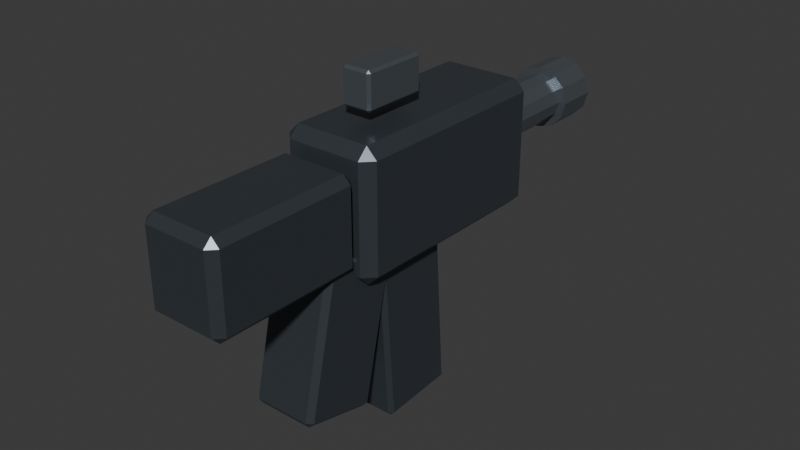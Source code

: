 # Source: WPN_SMG_A_TP_v01.blend  (saved by Blender 5.2.44; exported with 4.5.12 LTS)
import bpy
from mathutils import Matrix  # noqa: F401  (used for matrix-valued properties, if any)

bpy.ops.wm.read_factory_settings(use_empty=True)
scene = bpy.context.scene
scene.name = 'Scene'

# ---- collections
col_collection = bpy.data.collections.new('Collection'); scene.collection.children.link(col_collection)

# ---- materials (node trees are filled in below, after node groups)
mat_mat_wpn_smg_a = bpy.data.materials.new('MAT_WPN_SMG_A')
mat_mat_wpn_smg_a.diffuse_color = (0.075, 0.09, 0.105, 1.0)
mat_mat_wpn_smg_a_detail = bpy.data.materials.new('MAT_WPN_SMG_A_Detail')
mat_mat_wpn_smg_a_detail.diffuse_color = (0.22, 0.25, 0.28, 1.0)

# ---- material node trees
mat_mat_wpn_smg_a.use_nodes = True; mat_mat_wpn_smg_a.node_tree.nodes.clear()
_N = mat_mat_wpn_smg_a.node_tree.nodes; _L = mat_mat_wpn_smg_a.node_tree.links
n0 = _N.new('ShaderNodeOutputMaterial'); n0.name = 'Material Output'; n0.location = (0, 0)
n1 = _N.new('ShaderNodeBsdfPrincipled'); n1.name = 'Principled BSDF'; n1.location = (0, 0)
n1.inputs[0].default_value = (0.075, 0.09, 0.105, 1.0)
n1.inputs[1].default_value = 0.55
n1.inputs[2].default_value = 0.34
n1.inputs[10].default_value = 0.005
_L.new(n1.outputs[0], n0.inputs[0])
n0.is_active_output = True
mat_mat_wpn_smg_a_detail.use_nodes = True; mat_mat_wpn_smg_a_detail.node_tree.nodes.clear()
_N = mat_mat_wpn_smg_a_detail.node_tree.nodes; _L = mat_mat_wpn_smg_a_detail.node_tree.links
n0 = _N.new('ShaderNodeOutputMaterial'); n0.name = 'Material Output'; n0.location = (0, 0)
n1 = _N.new('ShaderNodeBsdfPrincipled'); n1.name = 'Principled BSDF'; n1.location = (0, 0)
n1.inputs[0].default_value = (0.22, 0.25, 0.28, 1.0)
n1.inputs[1].default_value = 0.75
n1.inputs[2].default_value = 0.25
n1.inputs[10].default_value = 0.005
_L.new(n1.outputs[0], n0.inputs[0])
n0.is_active_output = True

# ---- world
world_world = bpy.data.worlds.new('World'); scene.world = world_world
world_world.use_nodes = True; world_world.node_tree.nodes.clear()
_N = world_world.node_tree.nodes; _L = world_world.node_tree.links
n0 = _N.new('ShaderNodeOutputWorld'); n0.name = 'World Output'; n0.location = (200, 100)
n1 = _N.new('ShaderNodeBackground'); n1.name = 'Background'; n1.location = (-200, 100)
n1.inputs[0].default_value = (0.05088, 0.05088, 0.05088, 1.0)
_L.new(n1.outputs[0], n0.inputs[0])
n0.is_active_output = True
world_world.color = (0.05088, 0.05088, 0.05088)
world_world.sun_shadow_jitter_overblur = 0.0

# ---- meshes
me_mesh_weapon = bpy.data.meshes.new('MESH_Weapon')
me_mesh_weapon.from_pydata([(-0.0565, -0.154, -0.095), (-0.0565, -0.17, -0.079), (-0.0725, -0.154, -0.079), (-0.0565, -0.17, 0.079), (-0.0565, -0.154, 0.095), (-0.0725, -0.154, 0.079), (-0.0565, 0.154, -0.095), (-0.0725, 0.154, -0.079), (-0.0565, 0.17, -0.079), (-0.0565, 0.154, 0.095), (-0.0565, 0.17, 0.079), (-0.0725, 0.154, 0.079), (0.0565, -0.154, -0.095), (0.0725, -0.154, -0.079), (0.0565, -0.17, -0.079), (0.0565, -0.154, 0.095), (0.0565, -0.17, 0.079), (0.0725, -0.154, 0.079), (0.0565, 0.154, -0.095), (0.0565, 0.17, -0.079), (0.0725, 0.154, -0.079), (0.0565, 0.154, 0.095), (0.0725, 0.154, 0.079), (0.0565, 0.17, 0.079), (-0.048, -0.393, -0.0675), (-0.048, -0.405, -0.0555), (-0.06, -0.393, -0.0555), (-0.048, -0.405, 0.0555), (-0.048, -0.393, 0.0675), (-0.06, -0.393, 0.0555), (-0.048, -0.187, -0.0675), (-0.06, -0.187, -0.0555), (-0.048, -0.175, -0.0555), (-0.048, -0.187, 0.0675), (-0.048, -0.175, 0.0555), (-0.06, -0.187, 0.0555), (0.048, -0.393, -0.0675), (0.06, -0.393, -0.0555), (0.048, -0.405, -0.0555), (0.048, -0.393, 0.0675), (0.048, -0.405, 0.0555), (0.06, -0.393, 0.0555), (0.048, -0.187, -0.0675), (0.048, -0.175, -0.0555), (0.06, -0.187, -0.0555), (0.048, -0.187, 0.0675), (0.06, -0.187, 0.0555), (0.048, -0.175, 0.0555), (-0.042, -0.2565, -0.2654), (-0.042, -0.2625, -0.2558), (-0.05, -0.2547, -0.2576), (-0.042, -0.2144, -0.04725), (-0.042, -0.2048, -0.04125), (-0.05, -0.2066, -0.04904), (-0.042, -0.1552, -0.2887), (-0.05, -0.1534, -0.281), (-0.042, -0.1456, -0.2828), (-0.042, -0.1035, -0.06464), (-0.042, -0.09747, -0.07424), (-0.05, -0.1053, -0.07244), (0.042, -0.2565, -0.2654), (0.05, -0.2547, -0.2576), (0.042, -0.2625, -0.2558), (0.042, -0.2048, -0.04125), (0.042, -0.2144, -0.04725), (0.05, -0.2066, -0.04904), (0.042, -0.1552, -0.2887), (0.042, -0.1456, -0.2828), (0.05, -0.1534, -0.281), (0.042, -0.1035, -0.06464), (0.05, -0.1053, -0.07244), (0.042, -0.09747, -0.07424), (3.235e-09, 0.17, 0.047), (3.235e-09, 0.32, 0.047), (-0.0185, 0.17, 0.04204), (-0.0185, 0.32, 0.04204), (-0.03204, 0.17, 0.0285), (-0.03204, 0.32, 0.0285), (-0.037, 0.17, 0.01), (-0.037, 0.32, 0.01), (-0.03204, 0.17, -0.0085), (-0.03204, 0.32, -0.0085), (-0.0185, 0.17, -0.02204), (-0.0185, 0.32, -0.02204), (-3.235e-09, 0.17, -0.027), (-3.235e-09, 0.32, -0.027), (0.0185, 0.17, -0.02204), (0.0185, 0.32, -0.02204), (0.03204, 0.17, -0.0085), (0.03204, 0.32, -0.0085), (0.037, 0.17, 0.01), (0.037, 0.32, 0.01), (0.03204, 0.17, 0.0285), (0.03204, 0.32, 0.0285), (0.0185, 0.17, 0.04204), (0.0185, 0.32, 0.04204), (-0.0185, -0.106, 0.1125), (-0.0185, -0.11, 0.1165), (-0.0225, -0.106, 0.1165), (-0.0185, -0.11, 0.1635), (-0.0185, -0.106, 0.1675), (-0.0225, -0.106, 0.1635), (-0.0185, -0.014, 0.1125), (-0.0225, -0.014, 0.1165), (-0.0185, -0.01, 0.1165), (-0.0185, -0.014, 0.1675), (-0.0185, -0.01, 0.1635), (-0.0225, -0.014, 0.1635), (0.0185, -0.106, 0.1125), (0.0225, -0.106, 0.1165), (0.0185, -0.11, 0.1165), (0.0185, -0.106, 0.1675), (0.0185, -0.11, 0.1635), (0.0225, -0.106, 0.1635), (0.0185, -0.014, 0.1125), (0.0185, -0.01, 0.1165), (0.0225, -0.014, 0.1165), (0.0185, -0.014, 0.1675), (0.0225, -0.014, 0.1635), (0.0185, -0.01, 0.1635)], [], [(0, 1, 2), (3, 4, 5), (6, 7, 8), (9, 10, 11), (12, 13, 14), (15, 16, 17), (18, 19, 20), (21, 22, 23), (6, 0, 2, 7), (1, 3, 5, 2), (4, 9, 11, 5), (10, 8, 7, 11), (18, 6, 8, 19), (9, 21, 23, 10), (22, 20, 19, 23), (12, 18, 20, 13), (21, 15, 17, 22), (16, 14, 13, 17), (0, 12, 14, 1), (15, 4, 3, 16), (6, 18, 12, 0), (2, 5, 11, 7), (14, 16, 3, 1), (21, 9, 4, 15), (8, 10, 23, 19), (20, 22, 17, 13), (24, 25, 26), (27, 28, 29), (30, 31, 32), (33, 34, 35), (36, 37, 38), (39, 40, 41), (42, 43, 44), (45, 46, 47), (30, 24, 26, 31), (25, 27, 29, 26), (28, 33, 35, 29), (34, 32, 31, 35), (42, 30, 32, 43), (33, 45, 47, 34), (46, 44, 43, 47), (36, 42, 44, 37), (45, 39, 41, 46), (40, 38, 37, 41), (24, 36, 38, 25), (39, 28, 27, 40), (30, 42, 36, 24), (26, 29, 35, 31), (38, 40, 27, 25), (45, 33, 28, 39), (32, 34, 47, 43), (44, 46, 41, 37), (48, 49, 50), (51, 52, 53), (54, 55, 56), (57, 58, 59), (60, 61, 62), (63, 64, 65), (66, 67, 68), (69, 70, 71), (54, 48, 50, 55), (49, 51, 53, 50), (52, 57, 59, 53), (58, 56, 55, 59), (66, 54, 56, 67), (57, 69, 71, 58), (70, 68, 67, 71), (60, 66, 68, 61), (69, 63, 65, 70), (64, 62, 61, 65), (48, 60, 62, 49), (63, 52, 51, 64), (54, 66, 60, 48), (50, 53, 59, 55), (62, 64, 51, 49), (69, 57, 52, 63), (56, 58, 71, 67), (68, 70, 65, 61), (72, 73, 75, 74), (74, 75, 77, 76), (76, 77, 79, 78), (78, 79, 81, 80), (80, 81, 83, 82), (82, 83, 85, 84), (84, 85, 87, 86), (86, 87, 89, 88), (88, 89, 91, 90), (90, 91, 93, 92), (75, 73, 95, 93, 91, 89, 87, 85, 83, 81, 79, 77), (92, 93, 95, 94), (94, 95, 73, 72), (72, 74, 76, 78, 80, 82, 84, 86, 88, 90, 92, 94), (96, 97, 98), (99, 100, 101), (102, 103, 104), (105, 106, 107), (108, 109, 110), (111, 112, 113), (114, 115, 116), (117, 118, 119), (102, 96, 98, 103), (97, 99, 101, 98), (100, 105, 107, 101), (106, 104, 103, 107), (114, 102, 104, 115), (105, 117, 119, 106), (118, 116, 115, 119), (108, 114, 116, 109), (117, 111, 113, 118), (112, 110, 109, 113), (96, 108, 110, 97), (111, 100, 99, 112), (102, 114, 108, 96), (98, 101, 107, 103), (110, 112, 99, 97), (117, 105, 100, 111), (104, 106, 119, 115), (116, 118, 113, 109)])
me_mesh_weapon.polygons.foreach_set('material_index', [0, 0, 0, 0, 0, 0, 0, 0, 0, 0, 0, 0, 0, 0, 0, 0, 0, 0, 0, 0, 0, 0, 0, 0, 0, 0, 0, 0, 0, 0, 0, 0, 0, 0, 0, 0, 0, 0, 0, 0, 0, 0, 0, 0, 0, 0, 0, 0, 0, 0, 0, 0, 0, 0, 0, 0, 0, 0, 0, 0, 0, 0, 0, 0, 0, 0, 0, 0, 0, 0, 0, 0, 0, 0, 0, 0, 0, 0, 1, 1, 1, 1, 1, 1, 1, 1, 1, 1, 1, 1, 1, 1, 1, 1, 1, 1, 1, 1, 1, 1, 1, 1, 1, 1, 1, 1, 1, 1, 1, 1, 1, 1, 1, 1, 1, 1, 1, 1])
_uv = me_mesh_weapon.uv_layers.new(name='UVMap')
_uv.uv.foreach_set('vector', [0.1526, 0.7382, 0.1526, 0.75, 0.125, 0.7382, 0.6039, 0.0, 0.625, 0.01176, 0.6039, 0.01176, 0.1526, 0.5118, 0.125, 0.5118, 0.1526, 0.5, 0.625, 0.2514, 0.6039, 0.2707, 0.6039, 0.2382, 0.3474, 0.7382, 0.3908, 0.7382, 0.3717, 0.7638, 0.6388, 0.7579, 0.6039, 0.7776, 0.6039, 0.7412, 0.3474, 0.5118, 0.3717, 0.4862, 0.3908, 0.5118, 0.6388, 0.4921, 0.6039, 0.5088, 0.6039, 0.4724, 0.1526, 0.5118, 0.1526, 0.7382, 0.125, 0.7382, 0.125, 0.5118, 0.3961, 0.0, 0.6039, 0.0, 0.6039, 0.01176, 0.3961, 0.01176, 0.625, 0.01176, 0.625, 0.2514, 0.6039, 0.2382, 0.6039, 0.01176, 0.6039, 0.2707, 0.3961, 0.2776, 0.3961, 0.2382, 0.6039, 0.2382, 0.3474, 0.5118, 0.1526, 0.5118, 0.1526, 0.5, 0.3717, 0.4862, 0.625, 0.2514, 0.6388, 0.4921, 0.6039, 0.4724, 0.6039, 0.2707, 0.6039, 0.5088, 0.3908, 0.5118, 0.3717, 0.4862, 0.6039, 0.4724, 0.3474, 0.7382, 0.3474, 0.5118, 0.3908, 0.5118, 0.3908, 0.7382, 0.6388, 0.4921, 0.6388, 0.7579, 0.6039, 0.7412, 0.6039, 0.5088, 0.6039, 0.7776, 0.3717, 0.7638, 0.3908, 0.7382, 0.6039, 0.7412, 0.1526, 0.7382, 0.3474, 0.7382, 0.3717, 0.7638, 0.1526, 0.75, 0.6388, 0.7579, 0.625, 0.9724, 0.6039, 0.9724, 0.6039, 0.7776, 0.1526, 0.5118, 0.3474, 0.5118, 0.3474, 0.7382, 0.1526, 0.7382, 0.3961, 0.01176, 0.6039, 0.01176, 0.6039, 0.2382, 0.3961, 0.2382, 0.3717, 0.7638, 0.6039, 0.7776, 0.6039, 0.9724, 0.3961, 0.9724, 0.6388, 0.4921, 0.8474, 0.5118, 0.8474, 0.7382, 0.6388, 0.7579, 0.3961, 0.2776, 0.6039, 0.2707, 0.6039, 0.4724, 0.3717, 0.4862, 0.3908, 0.5118, 0.6039, 0.5088, 0.6039, 0.7412, 0.3908, 0.7382, 0.15, 0.737, 0.15, 0.75, 0.125, 0.737, 0.6028, 0.975, 0.625, 0.975, 0.6028, 1.0, 0.15, 0.513, 0.125, 0.513, 0.15, 0.5, 0.625, 0.2623, 0.6028, 0.275, 0.6028, 0.2402, 0.35, 0.737, 0.3917, 0.737, 0.3736, 0.7625, 0.6375, 0.756, 0.6028, 0.775, 0.6028, 0.7402, 0.35, 0.513, 0.3736, 0.4875, 0.3917, 0.513, 0.6375, 0.5035, 0.6028, 0.513, 0.6028, 0.4813, 0.15, 0.513, 0.15, 0.737, 0.125, 0.737, 0.125, 0.513, 0.3972, 0.0, 0.6028, 0.0, 0.6028, 0.01304, 0.3972, 0.01304, 0.625, 0.01304, 0.625, 0.2623, 0.6028, 0.2402, 0.6028, 0.01304, 0.6028, 0.275, 0.3972, 0.275, 0.3972, 0.237, 0.6028, 0.2402, 0.35, 0.513, 0.15, 0.513, 0.15, 0.5, 0.3736, 0.4875, 0.625, 0.2623, 0.6375, 0.5035, 0.6028, 0.4813, 0.6028, 0.275, 0.6028, 0.513, 0.3917, 0.513, 0.3736, 0.4875, 0.6028, 0.4813, 0.35, 0.737, 0.35, 0.513, 0.3917, 0.513, 0.3917, 0.737, 0.6375, 0.5035, 0.6375, 0.756, 0.6028, 0.7402, 0.6028, 0.513, 0.6028, 0.775, 0.3736, 0.7625, 0.3917, 0.737, 0.6028, 0.7402, 0.15, 0.737, 0.35, 0.737, 0.3736, 0.7625, 0.15, 0.75, 0.6375, 0.756, 0.625, 0.975, 0.6028, 0.975, 0.6028, 0.775, 0.15, 0.513, 0.35, 0.513, 0.35, 0.737, 0.15, 0.737, 0.3972, 0.01304, 0.6028, 0.01304, 0.6028, 0.2402, 0.3972, 0.237, 0.3736, 0.7625, 0.6028, 0.775, 0.6028, 0.975, 0.3972, 0.975, 0.6375, 0.5035, 0.85, 0.513, 0.85, 0.737, 0.6375, 0.756, 0.3972, 0.275, 0.6028, 0.275, 0.6028, 0.4813, 0.3736, 0.4875, 0.3917, 0.513, 0.6028, 0.513, 0.6028, 0.7402, 0.3917, 0.737, 0.145, 0.7333, 0.145, 0.75, 0.125, 0.7333, 0.6163, 0.98, 0.625, 0.98, 0.6163, 1.0, 0.145, 0.5167, 0.125, 0.5167, 0.145, 0.5, 0.625, 0.2578, 0.6163, 0.27, 0.6163, 0.2375, 0.355, 0.7333, 0.3815, 0.7333, 0.3693, 0.76, 0.635, 0.7517, 0.6163, 0.77, 0.6163, 0.7375, 0.355, 0.5167, 0.3693, 0.49, 0.3815, 0.5167, 0.635, 0.5075, 0.6163, 0.5167, 0.6163, 0.485, 0.145, 0.5167, 0.145, 0.7333, 0.125, 0.7333, 0.125, 0.5167, 0.3837, 0.0, 0.6163, 0.0, 0.6163, 0.01667, 0.3837, 0.01667, 0.625, 0.01667, 0.625, 0.2578, 0.6163, 0.2375, 0.6163, 0.01667, 0.6163, 0.27, 0.3837, 0.27, 0.3837, 0.2333, 0.6163, 0.2375, 0.355, 0.5167, 0.145, 0.5167, 0.145, 0.5, 0.3693, 0.49, 0.625, 0.2578, 0.635, 0.5075, 0.6163, 0.485, 0.6163, 0.27, 0.6163, 0.5167, 0.3815, 0.5167, 0.3693, 0.49, 0.6163, 0.485, 0.355, 0.7333, 0.355, 0.5167, 0.3815, 0.5167, 0.3815, 0.7333, 0.635, 0.5075, 0.635, 0.7517, 0.6163, 0.7375, 0.6163, 0.5167, 0.6163, 0.77, 0.3693, 0.76, 0.3815, 0.7333, 0.6163, 0.7375, 0.145, 0.7333, 0.355, 0.7333, 0.3693, 0.76, 0.145, 0.75, 0.635, 0.7517, 0.625, 0.98, 0.6163, 0.98, 0.6163, 0.77, 0.145, 0.5167, 0.355, 0.5167, 0.355, 0.7333, 0.145, 0.7333, 0.3837, 0.01667, 0.6163, 0.01667, 0.6163, 0.2375, 0.3837, 0.2333, 0.3693, 0.76, 0.6163, 0.77, 0.6163, 0.98, 0.3837, 0.98, 0.635, 0.5075, 0.855, 0.5167, 0.855, 0.7333, 0.635, 0.7517, 0.3837, 0.27, 0.6163, 0.27, 0.6163, 0.485, 0.3693, 0.49, 0.3815, 0.5167, 0.6163, 0.5167, 0.6163, 0.7375, 0.3815, 0.7333, 1.0, 0.5, 1.0, 1.0, 0.9167, 1.0, 0.9167, 0.5, 0.9167, 0.5, 0.9167, 1.0, 0.8333, 1.0, 0.8333, 0.5, 0.8333, 0.5, 0.8333, 1.0, 0.75, 1.0, 0.75, 0.5, 0.75, 0.5, 0.75, 1.0, 0.6667, 1.0, 0.6667, 0.5, 0.6667, 0.5, 0.6667, 1.0, 0.5833, 1.0, 0.5833, 0.5, 0.5833, 0.5, 0.5833, 1.0, 0.5, 1.0, 0.5, 0.5, 0.5, 0.5, 0.5, 1.0, 0.4167, 1.0, 0.4167, 0.5, 0.4167, 0.5, 0.4167, 1.0, 0.3333, 1.0, 0.3333, 0.5, 0.3333, 0.5, 0.3333, 1.0, 0.25, 1.0, 0.25, 0.5, 0.25, 0.5, 0.25, 1.0, 0.1667, 1.0, 0.1667, 0.5, 0.37, 0.4578, 0.25, 0.49, 0.13, 0.4578, 0.04215, 0.37, 0.01, 0.25, 0.04215, 0.13, 0.13, 0.04215, 0.25, 0.01, 0.37, 0.04215, 0.4578, 0.13, 0.49, 0.25, 0.4578, 0.37, 0.1667, 0.5, 0.1667, 1.0, 0.08333, 1.0, 0.08333, 0.5, 0.08333, 0.5, 0.08333, 1.0, 7.451e-08, 1.0, 7.451e-08, 0.5, 0.75, 0.49, 0.87, 0.4578, 0.9578, 0.37, 0.99, 0.25, 0.9578, 0.13, 0.87, 0.04215, 0.75, 0.01, 0.63, 0.04215, 0.5422, 0.13, 0.51, 0.25, 0.5422, 0.37, 0.63, 0.4578, 0.1472, 0.74, 0.1472, 0.75, 0.125, 0.74, 0.6068, 0.9778, 0.625, 0.9778, 0.6068, 1.0, 0.1472, 0.51, 0.125, 0.51, 0.1472, 0.5, 0.625, 0.2615, 0.6068, 0.2722, 0.6068, 0.2425, 0.3528, 0.74, 0.3886, 0.74, 0.373, 0.7611, 0.6361, 0.7561, 0.6068, 0.7722, 0.6068, 0.7425, 0.3528, 0.51, 0.373, 0.4889, 0.3886, 0.51, 0.6361, 0.5019, 0.6068, 0.51, 0.6068, 0.4833, 0.1472, 0.51, 0.1472, 0.74, 0.125, 0.74, 0.125, 0.51, 0.3932, 0.0, 0.6068, 0.0, 0.6068, 0.01, 0.3932, 0.01, 0.625, 0.01, 0.625, 0.2615, 0.6068, 0.2425, 0.6068, 0.01, 0.6068, 0.2722, 0.3932, 0.2722, 0.3932, 0.24, 0.6068, 0.2425, 0.3528, 0.51, 0.1472, 0.51, 0.1472, 0.5, 0.373, 0.4889, 0.625, 0.2615, 0.6361, 0.5019, 0.6068, 0.4833, 0.6068, 0.2722, 0.6068, 0.51, 0.3886, 0.51, 0.373, 0.4889, 0.6068, 0.4833, 0.3528, 0.74, 0.3528, 0.51, 0.3886, 0.51, 0.3886, 0.74, 0.6361, 0.5019, 0.6361, 0.7561, 0.6068, 0.7425, 0.6068, 0.51, 0.6068, 0.7722, 0.373, 0.7611, 0.3886, 0.74, 0.6068, 0.7425, 0.1472, 0.74, 0.3528, 0.74, 0.373, 0.7611, 0.1472, 0.75, 0.6361, 0.7561, 0.625, 0.9778, 0.6068, 0.9778, 0.6068, 0.7722, 0.1472, 0.51, 0.3528, 0.51, 0.3528, 0.74, 0.1472, 0.74, 0.3932, 0.01, 0.6068, 0.01, 0.6068, 0.2425, 0.3932, 0.24, 0.373, 0.7611, 0.6068, 0.7722, 0.6068, 0.9778, 0.3932, 0.9778, 0.6361, 0.5019, 0.8528, 0.51, 0.8528, 0.74, 0.6361, 0.7561, 0.3932, 0.2722, 0.6068, 0.2722, 0.6068, 0.4833, 0.373, 0.4889, 0.3886, 0.51, 0.6068, 0.51, 0.6068, 0.7425, 0.3886, 0.74])
me_mesh_weapon.materials.append(mat_mat_wpn_smg_a)
me_mesh_weapon.materials.append(mat_mat_wpn_smg_a_detail)
me_mesh_weapon.update()
me_mesh_magazine = bpy.data.meshes.new('MESH_Magazine')
me_mesh_magazine.from_pydata([(-0.0415, -0.04375, -0.1484), (-0.0415, -0.05016, -0.1428), (-0.0475, -0.04417, -0.1424), (-0.0415, -0.06955, 0.1345), (-0.0415, -0.06398, 0.1409), (-0.0475, -0.06356, 0.1349), (-0.0415, 0.06398, -0.1409), (-0.0475, 0.06356, -0.1349), (-0.0415, 0.06955, -0.1345), (-0.0415, 0.04375, 0.1484), (-0.0415, 0.05016, 0.1428), (-0.0475, 0.04417, 0.1424), (0.0415, -0.04375, -0.1484), (0.0475, -0.04417, -0.1424), (0.0415, -0.05016, -0.1428), (0.0415, -0.06398, 0.1409), (0.0415, -0.06955, 0.1345), (0.0475, -0.06356, 0.1349), (0.0415, 0.06398, -0.1409), (0.0415, 0.06955, -0.1345), (0.0475, 0.06356, -0.1349), (0.0415, 0.04375, 0.1484), (0.0475, 0.04417, 0.1424), (0.0415, 0.05016, 0.1428)], [], [(0, 1, 2), (3, 4, 5), (6, 7, 8), (9, 10, 11), (12, 13, 14), (15, 16, 17), (18, 19, 20), (21, 22, 23), (6, 0, 2, 7), (1, 3, 5, 2), (4, 9, 11, 5), (10, 8, 7, 11), (18, 6, 8, 19), (9, 21, 23, 10), (22, 20, 19, 23), (12, 18, 20, 13), (21, 15, 17, 22), (16, 14, 13, 17), (0, 12, 14, 1), (15, 4, 3, 16), (6, 18, 12, 0), (2, 5, 11, 7), (14, 16, 3, 1), (21, 9, 4, 15), (8, 10, 23, 19), (20, 22, 17, 13)])
_uv = me_mesh_magazine.uv_layers.new(name='UVMap')
_uv.uv.foreach_set('vector', [0.1408, 0.7375, 0.1408, 0.75, 0.125, 0.7375, 0.6198, 0.9842, 0.625, 0.9842, 0.6198, 1.0, 0.1408, 0.5125, 0.125, 0.5125, 0.1408, 0.5, 0.625, 0.2564, 0.6198, 0.2658, 0.6198, 0.2406, 0.3592, 0.7375, 0.3789, 0.7375, 0.3697, 0.7579, 0.6329, 0.7516, 0.6198, 0.7658, 0.6198, 0.7406, 0.3592, 0.5125, 0.3697, 0.4921, 0.3789, 0.5125, 0.6329, 0.5054, 0.6198, 0.5125, 0.6198, 0.4882, 0.1408, 0.5125, 0.1408, 0.7375, 0.125, 0.7375, 0.125, 0.5125, 0.3802, 0.9842, 0.6198, 0.9842, 0.6198, 1.0, 0.3802, 1.0, 0.625, 0.0125, 0.625, 0.2564, 0.6198, 0.2406, 0.6198, 0.0125, 0.6198, 0.2658, 0.3802, 0.2658, 0.3802, 0.2375, 0.6198, 0.2406, 0.3592, 0.5125, 0.1408, 0.5125, 0.1408, 0.5, 0.3697, 0.4921, 0.625, 0.2564, 0.6329, 0.5054, 0.6198, 0.4882, 0.6198, 0.2658, 0.6198, 0.5125, 0.3789, 0.5125, 0.3697, 0.4921, 0.6198, 0.4882, 0.3592, 0.7375, 0.3592, 0.5125, 0.3789, 0.5125, 0.3789, 0.7375, 0.6329, 0.5054, 0.6329, 0.7516, 0.6198, 0.7406, 0.6198, 0.5125, 0.6198, 0.7658, 0.3697, 0.7579, 0.3789, 0.7375, 0.6198, 0.7406, 0.1408, 0.7375, 0.3592, 0.7375, 0.3697, 0.7579, 0.1408, 0.75, 0.6329, 0.7516, 0.625, 0.9842, 0.6198, 0.9842, 0.6198, 0.7658, 0.1408, 0.5125, 0.3592, 0.5125, 0.3592, 0.7375, 0.1408, 0.7375, 0.3802, 0.0125, 0.6198, 0.0125, 0.6198, 0.2406, 0.3802, 0.2375, 0.3697, 0.7579, 0.6198, 0.7658, 0.6198, 0.9842, 0.3802, 0.9842, 0.6329, 0.5054, 0.8592, 0.5125, 0.8592, 0.7375, 0.6329, 0.7516, 0.3802, 0.2658, 0.6198, 0.2658, 0.6198, 0.4882, 0.3697, 0.4921, 0.3789, 0.5125, 0.6198, 0.5125, 0.6198, 0.7406, 0.3789, 0.7375])
me_mesh_magazine.materials.append(mat_mat_wpn_smg_a)
me_mesh_magazine.update()
me_mesh_bolt = bpy.data.meshes.new('MESH_Bolt')
me_mesh_bolt.from_pydata([(-0.004, -0.0505, -0.016), (-0.004, -0.0525, -0.014), (-0.006, -0.0505, -0.014), (-0.004, -0.0525, 0.014), (-0.004, -0.0505, 0.016), (-0.006, -0.0505, 0.014), (-0.004, 0.0505, -0.016), (-0.006, 0.0505, -0.014), (-0.004, 0.0525, -0.014), (-0.004, 0.0505, 0.016), (-0.004, 0.0525, 0.014), (-0.006, 0.0505, 0.014), (0.004, -0.0505, -0.016), (0.006, -0.0505, -0.014), (0.004, -0.0525, -0.014), (0.004, -0.0505, 0.016), (0.004, -0.0525, 0.014), (0.006, -0.0505, 0.014), (0.004, 0.0505, -0.016), (0.004, 0.0525, -0.014), (0.006, 0.0505, -0.014), (0.004, 0.0505, 0.016), (0.006, 0.0505, 0.014), (0.004, 0.0525, 0.014)], [], [(0, 1, 2), (3, 4, 5), (6, 7, 8), (9, 10, 11), (12, 13, 14), (15, 16, 17), (18, 19, 20), (21, 22, 23), (6, 0, 2, 7), (1, 3, 5, 2), (4, 9, 11, 5), (10, 8, 7, 11), (18, 6, 8, 19), (9, 21, 23, 10), (22, 20, 19, 23), (12, 18, 20, 13), (21, 15, 17, 22), (16, 14, 13, 17), (0, 12, 14, 1), (15, 4, 3, 16), (6, 18, 12, 0), (2, 5, 11, 7), (14, 16, 3, 1), (21, 9, 4, 15), (8, 10, 23, 19), (20, 22, 17, 13)])
_uv = me_mesh_bolt.uv_layers.new(name='UVMap')
_uv.uv.foreach_set('vector', [0.1667, 0.7452, 0.1667, 0.75, 0.125, 0.7452, 0.6094, 0.9583, 0.625, 0.9583, 0.6094, 1.0, 0.1667, 0.5048, 0.125, 0.5048, 0.1667, 0.5, 0.625, 0.2762, 0.6094, 0.2917, 0.6094, 0.2464, 0.3333, 0.7452, 0.3867, 0.7452, 0.362, 0.7708, 0.6458, 0.7685, 0.6094, 0.7917, 0.6094, 0.7464, 0.3333, 0.5048, 0.362, 0.4792, 0.3867, 0.5048, 0.6458, 0.4932, 0.6094, 0.5048, 0.6094, 0.4688, 0.1667, 0.5048, 0.1667, 0.7452, 0.125, 0.7452, 0.125, 0.5048, 0.3906, 0.0, 0.6094, 0.0, 0.6094, 0.004762, 0.3906, 0.004762, 0.625, 0.004762, 0.625, 0.2762, 0.6094, 0.2464, 0.6094, 0.004762, 0.6094, 0.2917, 0.3906, 0.2917, 0.3906, 0.2452, 0.6094, 0.2464, 0.3333, 0.5048, 0.1667, 0.5048, 0.1667, 0.5, 0.362, 0.4792, 0.625, 0.2762, 0.6458, 0.4932, 0.6094, 0.4688, 0.6094, 0.2917, 0.6094, 0.5048, 0.3867, 0.5048, 0.362, 0.4792, 0.6094, 0.4688, 0.3333, 0.7452, 0.3333, 0.5048, 0.3867, 0.5048, 0.3867, 0.7452, 0.6458, 0.4932, 0.6458, 0.7685, 0.6094, 0.7464, 0.6094, 0.5048, 0.6094, 0.7917, 0.362, 0.7708, 0.3867, 0.7452, 0.6094, 0.7464, 0.1667, 0.7452, 0.3333, 0.7452, 0.362, 0.7708, 0.1667, 0.75, 0.6458, 0.7685, 0.625, 0.9583, 0.6094, 0.9583, 0.6094, 0.7917, 0.1667, 0.5048, 0.3333, 0.5048, 0.3333, 0.7452, 0.1667, 0.7452, 0.3906, 0.004762, 0.6094, 0.004762, 0.6094, 0.2464, 0.3906, 0.2452, 0.362, 0.7708, 0.6094, 0.7917, 0.6094, 0.9583, 0.3906, 0.9583, 0.6458, 0.4932, 0.8333, 0.5048, 0.8333, 0.7452, 0.6458, 0.7685, 0.3906, 0.2917, 0.6094, 0.2917, 0.6094, 0.4688, 0.362, 0.4792, 0.3867, 0.5048, 0.6094, 0.5048, 0.6094, 0.7464, 0.3867, 0.7452])
me_mesh_bolt.materials.append(mat_mat_wpn_smg_a_detail)
me_mesh_bolt.update()
me_mesh_muzzleassembly = bpy.data.meshes.new('MESH_MuzzleAssembly')
me_mesh_muzzleassembly.from_pydata([(0.0, 0.0325, 0.048), (0.0, -0.0325, 0.048), (0.024, 0.0325, 0.04157), (0.024, -0.0325, 0.04157), (0.04157, 0.0325, 0.024), (0.04157, -0.0325, 0.024), (0.048, 0.0325, 1.421e-09), (0.048, -0.0325, -1.421e-09), (0.04157, 0.0325, -0.024), (0.04157, -0.0325, -0.024), (0.024, 0.0325, -0.04157), (0.024, -0.0325, -0.04157), (0.0, 0.0325, -0.048), (0.0, -0.0325, -0.048), (-0.024, 0.0325, -0.04157), (-0.024, -0.0325, -0.04157), (-0.04157, 0.0325, -0.024), (-0.04157, -0.0325, -0.024), (-0.048, 0.0325, 1.421e-09), (-0.048, -0.0325, -1.421e-09), (-0.04157, 0.0325, 0.024), (-0.04157, -0.0325, 0.024), (-0.024, 0.0325, 0.04157), (-0.024, -0.0325, 0.04157)], [], [(0, 1, 3, 2), (2, 3, 5, 4), (4, 5, 7, 6), (6, 7, 9, 8), (8, 9, 11, 10), (10, 11, 13, 12), (12, 13, 15, 14), (14, 15, 17, 16), (16, 17, 19, 18), (18, 19, 21, 20), (3, 1, 23, 21, 19, 17, 15, 13, 11, 9, 7, 5), (20, 21, 23, 22), (22, 23, 1, 0), (0, 2, 4, 6, 8, 10, 12, 14, 16, 18, 20, 22)])
_uv = me_mesh_muzzleassembly.uv_layers.new(name='UVMap')
_uv.uv.foreach_set('vector', [1.0, 0.5, 1.0, 1.0, 0.9167, 1.0, 0.9167, 0.5, 0.9167, 0.5, 0.9167, 1.0, 0.8333, 1.0, 0.8333, 0.5, 0.8333, 0.5, 0.8333, 1.0, 0.75, 1.0, 0.75, 0.5, 0.75, 0.5, 0.75, 1.0, 0.6667, 1.0, 0.6667, 0.5, 0.6667, 0.5, 0.6667, 1.0, 0.5833, 1.0, 0.5833, 0.5, 0.5833, 0.5, 0.5833, 1.0, 0.5, 1.0, 0.5, 0.5, 0.5, 0.5, 0.5, 1.0, 0.4167, 1.0, 0.4167, 0.5, 0.4167, 0.5, 0.4167, 1.0, 0.3333, 1.0, 0.3333, 0.5, 0.3333, 0.5, 0.3333, 1.0, 0.25, 1.0, 0.25, 0.5, 0.25, 0.5, 0.25, 1.0, 0.1667, 1.0, 0.1667, 0.5, 0.37, 0.4578, 0.25, 0.49, 0.13, 0.4578, 0.04215, 0.37, 0.01, 0.25, 0.04215, 0.13, 0.13, 0.04215, 0.25, 0.01, 0.37, 0.04215, 0.4578, 0.13, 0.49, 0.25, 0.4578, 0.37, 0.1667, 0.5, 0.1667, 1.0, 0.08333, 1.0, 0.08333, 0.5, 0.08333, 0.5, 0.08333, 1.0, 7.451e-08, 1.0, 7.451e-08, 0.5, 0.75, 0.49, 0.87, 0.4578, 0.9578, 0.37, 0.99, 0.25, 0.9578, 0.13, 0.87, 0.04215, 0.75, 0.01, 0.63, 0.04215, 0.5422, 0.13, 0.51, 0.25, 0.5422, 0.37, 0.63, 0.4578])
me_mesh_muzzleassembly.materials.append(mat_mat_wpn_smg_a_detail)
me_mesh_muzzleassembly.update()

# ---- objects
ob_mesh_weapon = bpy.data.objects.new('MESH_Weapon', me_mesh_weapon)
ob_mesh_magazine = bpy.data.objects.new('MESH_Magazine', me_mesh_magazine)
ob_mesh_bolt = bpy.data.objects.new('MESH_Bolt', me_mesh_bolt)
ob_mesh_muzzleassembly = bpy.data.objects.new('MESH_MuzzleAssembly', me_mesh_muzzleassembly)
ob_wpn_smg_a_tp = bpy.data.objects.new('WPN_SMG_A_TP', None)
ob_socket_grip_r = bpy.data.objects.new('SOCKET_Grip_R', None)
ob_socket_grip_l = bpy.data.objects.new('SOCKET_Grip_L', None)
ob_socket_muzzle = bpy.data.objects.new('SOCKET_Muzzle', None)
ob_socket_eject = bpy.data.objects.new('SOCKET_Eject', None)
ob_socket_ads = bpy.data.objects.new('SOCKET_ADS', None)
ob_socket_back = bpy.data.objects.new('SOCKET_Back', None)

# ---- transforms, parenting, visibility, modifiers, constraints
ob_mesh_weapon.parent = ob_wpn_smg_a_tp
ob_mesh_weapon.location = (0.0, 0.16, 0.12)
ob_mesh_magazine.parent = ob_wpn_smg_a_tp
ob_mesh_magazine.location = (0.0, 0.11, -0.07)
ob_mesh_bolt.parent = ob_wpn_smg_a_tp
ob_mesh_bolt.location = (-0.08, 0.19, 0.15)
ob_mesh_muzzleassembly.parent = ob_wpn_smg_a_tp
ob_mesh_muzzleassembly.location = (0.0, 0.5, 0.13)
ob_wpn_smg_a_tp.location = (0.0, 0.0, 0.0)
ob_wpn_smg_a_tp.empty_display_size = 0.08
ob_socket_grip_r.parent = ob_wpn_smg_a_tp
ob_socket_grip_r.location = (0.0, 0.0, 0.0)
ob_socket_grip_r.empty_display_size = 0.055
ob_socket_grip_l.parent = ob_wpn_smg_a_tp
ob_socket_grip_l.location = (0.0, 0.3, 0.05)
ob_socket_grip_l.empty_display_size = 0.055
ob_socket_muzzle.parent = ob_wpn_smg_a_tp
ob_socket_muzzle.location = (0.0, 0.545, 0.13)
ob_socket_muzzle.empty_display_size = 0.055
ob_socket_eject.parent = ob_wpn_smg_a_tp
ob_socket_eject.location = (-0.085, 0.2, 0.16)
ob_socket_eject.empty_display_size = 0.055
ob_socket_ads.parent = ob_wpn_smg_a_tp
ob_socket_ads.location = (0.0, 0.02, 0.26)
ob_socket_ads.empty_display_size = 0.055
ob_socket_back.parent = ob_wpn_smg_a_tp
ob_socket_back.location = (0.0, 0.02, 0.1)
ob_socket_back.empty_display_size = 0.055

# ---- collection membership
col_collection.objects.link(ob_mesh_weapon)
col_collection.objects.link(ob_mesh_magazine)
col_collection.objects.link(ob_mesh_bolt)
col_collection.objects.link(ob_mesh_muzzleassembly)
col_collection.objects.link(ob_wpn_smg_a_tp)
col_collection.objects.link(ob_socket_grip_r)
col_collection.objects.link(ob_socket_grip_l)
col_collection.objects.link(ob_socket_muzzle)
col_collection.objects.link(ob_socket_eject)
col_collection.objects.link(ob_socket_ads)
col_collection.objects.link(ob_socket_back)

# ---- scene / render settings (as saved in the file)
scene.frame_start = 1; scene.frame_end = 250; scene.frame_set(1)
scene.render.engine = 'BLENDER_EEVEE_NEXT'
scene.render.fps = 30
scene.render.bake_bias = 0.0
scene.render.bake_samples = 0
scene.render.compositor_device = 'GPU'
scene.eevee.use_volume_custom_range = False
scene.eevee.fast_gi_thickness_near = 0.1
scene.eevee.fast_gi_thickness_far = 0.0
scene.eevee.ray_tracing_options.screen_trace_thickness = 0.1
bpy.context.view_layer.update()

# ---- added for rendering (the .blend has no active camera and no usable light): camera, sun
cam_auto = bpy.data.cameras.new('AutoCamera')
cam_auto.lens = 50.0
cam_auto.sensor_width = 36.0
cam_auto.clip_end = 1000.0
ob_auto_camera = bpy.data.objects.new('AutoCamera', cam_auto)
scene.collection.objects.link(ob_auto_camera)
ob_auto_camera.location = (0.863934, -0.90107, 0.73109)
ob_auto_camera.rotation_euler = (1.09748, -7.21219e-08, 0.694738)
scene.camera = ob_auto_camera
light_auto_sun = bpy.data.lights.new('AutoSun', 'SUN')
light_auto_sun.energy = 3.0
light_auto_sun.angle = 0.0523599
ob_auto_sun = bpy.data.objects.new('AutoSun', light_auto_sun)
scene.collection.objects.link(ob_auto_sun)
ob_auto_sun.rotation_euler = (0.872665, 0.174533, 0.523599)
bpy.context.view_layer.update()
